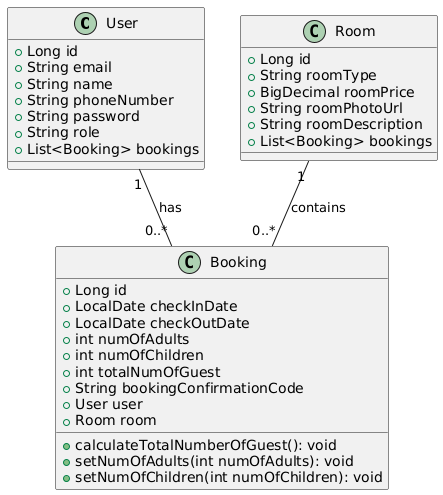

The diagram above was rendered by PlantUML. Its source (embedded in the PNG):
@startuml
class User {
    + Long id
    + String email
    + String name
    + String phoneNumber
    + String password
    + String role
    + List<Booking> bookings
}

class Booking {
    + Long id
    + LocalDate checkInDate
    + LocalDate checkOutDate
    + int numOfAdults
    + int numOfChildren
    + int totalNumOfGuest
    + String bookingConfirmationCode
    + User user
    + Room room
    + calculateTotalNumberOfGuest(): void
    + setNumOfAdults(int numOfAdults): void
    + setNumOfChildren(int numOfChildren): void
}

class Room {
    + Long id
    + String roomType
    + BigDecimal roomPrice
    + String roomPhotoUrl
    + String roomDescription
    + List<Booking> bookings
}

User "1" -- "0..*" Booking : has
Room "1" -- "0..*" Booking : contains
@enduml